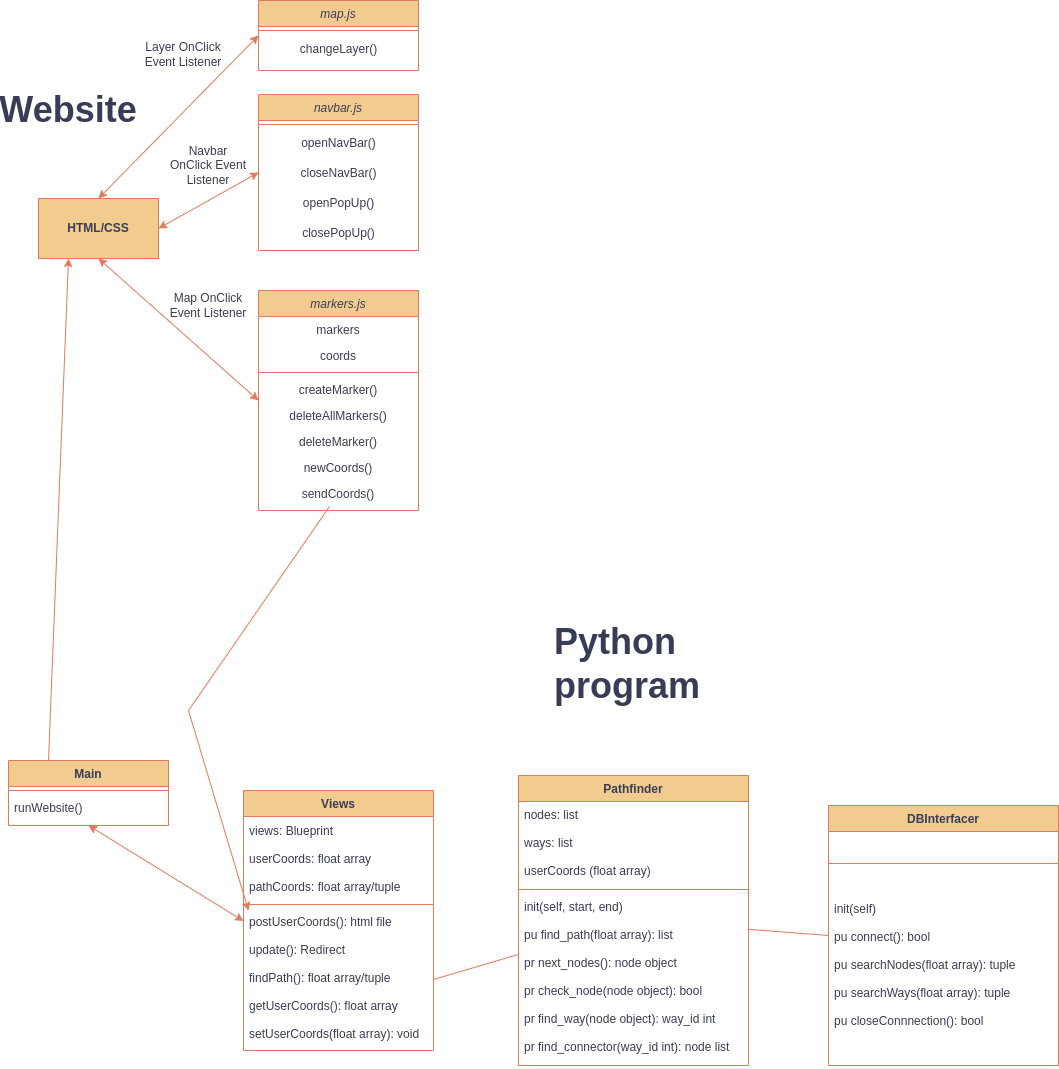

The diagram above was exported from draw.io. Its source (the exported page's mxGraphModel, read from the mxfile embedded in the PNG):
<mxGraphModel dx="1264" dy="843" grid="1" gridSize="10" guides="1" tooltips="1" connect="1" arrows="1" fold="1" page="1" pageScale="1" pageWidth="827" pageHeight="1169" background="#ffffff" math="0" shadow="0">
  <root>
    <mxCell id="WIyWlLk6GJQsqaUBKTNV-0" />
    <mxCell id="WIyWlLk6GJQsqaUBKTNV-1" parent="WIyWlLk6GJQsqaUBKTNV-0" />
    <mxCell id="zkfFHV4jXpPFQw0GAbJ--6" value="map.js" style="swimlane;fontStyle=2;align=center;verticalAlign=top;childLayout=stackLayout;horizontal=1;startSize=26;horizontalStack=0;resizeParent=1;resizeLast=0;collapsible=1;marginBottom=0;rounded=0;shadow=0;strokeWidth=1;labelBackgroundColor=none;fillColor=#F2CC8F;strokeColor=#E07A5F;fontColor=#393C56;" parent="WIyWlLk6GJQsqaUBKTNV-1" vertex="1">
      <mxGeometry x="90" width="160" height="70" as="geometry">
        <mxRectangle x="90" width="160" height="26" as="alternateBounds" />
      </mxGeometry>
    </mxCell>
    <mxCell id="zkfFHV4jXpPFQw0GAbJ--9" value="" style="line;html=1;strokeWidth=1;align=left;verticalAlign=middle;spacingTop=-1;spacingLeft=3;spacingRight=3;rotatable=0;labelPosition=right;points=[];portConstraint=eastwest;labelBackgroundColor=none;fillColor=#F2CC8F;strokeColor=#E07A5F;fontColor=#393C56;" parent="zkfFHV4jXpPFQw0GAbJ--6" vertex="1">
      <mxGeometry y="26" width="160" height="8" as="geometry" />
    </mxCell>
    <mxCell id="Uwjyuwv-Hxhkksc5ES2F-1" value="changeLayer()" style="text;html=1;align=center;verticalAlign=middle;resizable=0;points=[];autosize=1;strokeColor=none;fillColor=none;labelBackgroundColor=none;fontColor=#393C56;" parent="zkfFHV4jXpPFQw0GAbJ--6" vertex="1">
      <mxGeometry y="34" width="160" height="30" as="geometry" />
    </mxCell>
    <mxCell id="zkfFHV4jXpPFQw0GAbJ--13" value="navbar.js" style="swimlane;fontStyle=2;align=center;verticalAlign=top;childLayout=stackLayout;horizontal=1;startSize=26;horizontalStack=0;resizeParent=1;resizeLast=0;collapsible=1;marginBottom=0;rounded=0;shadow=0;strokeWidth=1;labelBackgroundColor=none;fillColor=#F2CC8F;strokeColor=#E07A5F;fontColor=#393C56;" parent="WIyWlLk6GJQsqaUBKTNV-1" vertex="1">
      <mxGeometry x="90" y="94" width="160" height="156" as="geometry">
        <mxRectangle x="90" y="94" width="170" height="26" as="alternateBounds" />
      </mxGeometry>
    </mxCell>
    <mxCell id="zkfFHV4jXpPFQw0GAbJ--15" value="" style="line;html=1;strokeWidth=1;align=left;verticalAlign=middle;spacingTop=-1;spacingLeft=3;spacingRight=3;rotatable=0;labelPosition=right;points=[];portConstraint=eastwest;labelBackgroundColor=none;fillColor=#F2CC8F;strokeColor=#E07A5F;fontColor=#393C56;" parent="zkfFHV4jXpPFQw0GAbJ--13" vertex="1">
      <mxGeometry y="26" width="160" height="8" as="geometry" />
    </mxCell>
    <mxCell id="Uwjyuwv-Hxhkksc5ES2F-4" value="openNavBar()" style="text;html=1;align=center;verticalAlign=middle;resizable=0;points=[];autosize=1;strokeColor=none;fillColor=none;labelBackgroundColor=none;fontColor=#393C56;" parent="zkfFHV4jXpPFQw0GAbJ--13" vertex="1">
      <mxGeometry y="34" width="160" height="30" as="geometry" />
    </mxCell>
    <mxCell id="Uwjyuwv-Hxhkksc5ES2F-5" value="closeNavBar()" style="text;html=1;align=center;verticalAlign=middle;resizable=0;points=[];autosize=1;strokeColor=none;fillColor=none;labelBackgroundColor=none;fontColor=#393C56;" parent="zkfFHV4jXpPFQw0GAbJ--13" vertex="1">
      <mxGeometry y="64" width="160" height="30" as="geometry" />
    </mxCell>
    <mxCell id="Uwjyuwv-Hxhkksc5ES2F-6" value="openPopUp()" style="text;html=1;align=center;verticalAlign=middle;resizable=0;points=[];autosize=1;strokeColor=none;fillColor=none;labelBackgroundColor=none;fontColor=#393C56;" parent="zkfFHV4jXpPFQw0GAbJ--13" vertex="1">
      <mxGeometry y="94" width="160" height="30" as="geometry" />
    </mxCell>
    <mxCell id="Uwjyuwv-Hxhkksc5ES2F-7" value="closePopUp()" style="text;html=1;align=center;verticalAlign=middle;resizable=0;points=[];autosize=1;strokeColor=none;fillColor=none;labelBackgroundColor=none;fontColor=#393C56;" parent="zkfFHV4jXpPFQw0GAbJ--13" vertex="1">
      <mxGeometry y="124" width="160" height="30" as="geometry" />
    </mxCell>
    <mxCell id="zkfFHV4jXpPFQw0GAbJ--17" value="markers.js" style="swimlane;fontStyle=2;align=center;verticalAlign=top;childLayout=stackLayout;horizontal=1;startSize=26;horizontalStack=0;resizeParent=1;resizeLast=0;collapsible=1;marginBottom=0;rounded=0;shadow=0;strokeWidth=1;labelBackgroundColor=none;fillColor=#F2CC8F;strokeColor=#E07A5F;fontColor=#393C56;" parent="WIyWlLk6GJQsqaUBKTNV-1" vertex="1">
      <mxGeometry x="90" y="290" width="160" height="220" as="geometry">
        <mxRectangle x="90" y="290" width="160" height="26" as="alternateBounds" />
      </mxGeometry>
    </mxCell>
    <mxCell id="zkfFHV4jXpPFQw0GAbJ--21" value="markers" style="text;align=center;verticalAlign=top;spacingLeft=4;spacingRight=4;overflow=hidden;rotatable=0;points=[[0,0.5],[1,0.5]];portConstraint=eastwest;rounded=0;shadow=0;html=0;labelBackgroundColor=none;fontColor=#393C56;" parent="zkfFHV4jXpPFQw0GAbJ--17" vertex="1">
      <mxGeometry y="26" width="160" height="26" as="geometry" />
    </mxCell>
    <mxCell id="zkfFHV4jXpPFQw0GAbJ--22" value="coords" style="text;align=center;verticalAlign=top;spacingLeft=4;spacingRight=4;overflow=hidden;rotatable=0;points=[[0,0.5],[1,0.5]];portConstraint=eastwest;rounded=0;shadow=0;html=0;labelBackgroundColor=none;fontColor=#393C56;" parent="zkfFHV4jXpPFQw0GAbJ--17" vertex="1">
      <mxGeometry y="52" width="160" height="26" as="geometry" />
    </mxCell>
    <mxCell id="zkfFHV4jXpPFQw0GAbJ--23" value="" style="line;html=1;strokeWidth=1;align=left;verticalAlign=middle;spacingTop=-1;spacingLeft=3;spacingRight=3;rotatable=0;labelPosition=right;points=[];portConstraint=eastwest;labelBackgroundColor=none;fillColor=#F2CC8F;strokeColor=#E07A5F;fontColor=#393C56;" parent="zkfFHV4jXpPFQw0GAbJ--17" vertex="1">
      <mxGeometry y="78" width="160" height="8" as="geometry" />
    </mxCell>
    <mxCell id="zkfFHV4jXpPFQw0GAbJ--24" value="createMarker()" style="text;align=center;verticalAlign=top;spacingLeft=4;spacingRight=4;overflow=hidden;rotatable=0;points=[[0,0.5],[1,0.5]];portConstraint=eastwest;labelBackgroundColor=none;fontColor=#393C56;" parent="zkfFHV4jXpPFQw0GAbJ--17" vertex="1">
      <mxGeometry y="86" width="160" height="26" as="geometry" />
    </mxCell>
    <mxCell id="zkfFHV4jXpPFQw0GAbJ--25" value="deleteAllMarkers()" style="text;align=center;verticalAlign=top;spacingLeft=4;spacingRight=4;overflow=hidden;rotatable=0;points=[[0,0.5],[1,0.5]];portConstraint=eastwest;labelBackgroundColor=none;fontColor=#393C56;" parent="zkfFHV4jXpPFQw0GAbJ--17" vertex="1">
      <mxGeometry y="112" width="160" height="26" as="geometry" />
    </mxCell>
    <mxCell id="Uwjyuwv-Hxhkksc5ES2F-10" value="deleteMarker()" style="text;align=center;verticalAlign=top;spacingLeft=4;spacingRight=4;overflow=hidden;rotatable=0;points=[[0,0.5],[1,0.5]];portConstraint=eastwest;labelBackgroundColor=none;fontColor=#393C56;" parent="zkfFHV4jXpPFQw0GAbJ--17" vertex="1">
      <mxGeometry y="138" width="160" height="26" as="geometry" />
    </mxCell>
    <mxCell id="Uwjyuwv-Hxhkksc5ES2F-11" value="newCoords()" style="text;align=center;verticalAlign=top;spacingLeft=4;spacingRight=4;overflow=hidden;rotatable=0;points=[[0,0.5],[1,0.5]];portConstraint=eastwest;labelBackgroundColor=none;fontColor=#393C56;" parent="zkfFHV4jXpPFQw0GAbJ--17" vertex="1">
      <mxGeometry y="164" width="160" height="26" as="geometry" />
    </mxCell>
    <mxCell id="Uwjyuwv-Hxhkksc5ES2F-13" value="sendCoords()" style="text;align=center;verticalAlign=top;spacingLeft=4;spacingRight=4;overflow=hidden;rotatable=0;points=[[0,0.5],[1,0.5]];portConstraint=eastwest;labelBackgroundColor=none;fontColor=#393C56;" parent="zkfFHV4jXpPFQw0GAbJ--17" vertex="1">
      <mxGeometry y="190" width="160" height="26" as="geometry" />
    </mxCell>
    <mxCell id="Uwjyuwv-Hxhkksc5ES2F-0" value="&lt;b&gt;HTML/CSS&lt;/b&gt;" style="rounded=0;whiteSpace=wrap;html=1;labelBackgroundColor=none;fillColor=#F2CC8F;strokeColor=#E07A5F;fontColor=#393C56;" parent="WIyWlLk6GJQsqaUBKTNV-1" vertex="1">
      <mxGeometry x="-130" y="198" width="120" height="60" as="geometry" />
    </mxCell>
    <mxCell id="Uwjyuwv-Hxhkksc5ES2F-2" value="" style="endArrow=classic;startArrow=classic;html=1;rounded=0;exitX=0.5;exitY=0;exitDx=0;exitDy=0;entryX=0;entryY=0.5;entryDx=0;entryDy=0;labelBackgroundColor=none;strokeColor=#E07A5F;fontColor=default;" parent="WIyWlLk6GJQsqaUBKTNV-1" source="Uwjyuwv-Hxhkksc5ES2F-0" target="zkfFHV4jXpPFQw0GAbJ--6" edge="1">
      <mxGeometry width="50" height="50" relative="1" as="geometry">
        <mxPoint x="390" y="200" as="sourcePoint" />
        <mxPoint x="90" y="40" as="targetPoint" />
        <Array as="points" />
      </mxGeometry>
    </mxCell>
    <mxCell id="Uwjyuwv-Hxhkksc5ES2F-9" value="" style="endArrow=classic;startArrow=classic;html=1;rounded=0;exitX=1;exitY=0.5;exitDx=0;exitDy=0;entryX=0;entryY=0.5;entryDx=0;entryDy=0;labelBackgroundColor=none;strokeColor=#E07A5F;fontColor=default;" parent="WIyWlLk6GJQsqaUBKTNV-1" source="Uwjyuwv-Hxhkksc5ES2F-0" target="zkfFHV4jXpPFQw0GAbJ--13" edge="1">
      <mxGeometry width="50" height="50" relative="1" as="geometry">
        <mxPoint x="390" y="200" as="sourcePoint" />
        <mxPoint x="40" y="140" as="targetPoint" />
      </mxGeometry>
    </mxCell>
    <mxCell id="Uwjyuwv-Hxhkksc5ES2F-12" value="" style="endArrow=classic;startArrow=classic;html=1;rounded=0;exitX=0.5;exitY=1;exitDx=0;exitDy=0;entryX=0;entryY=0.5;entryDx=0;entryDy=0;labelBackgroundColor=none;strokeColor=#E07A5F;fontColor=default;" parent="WIyWlLk6GJQsqaUBKTNV-1" source="Uwjyuwv-Hxhkksc5ES2F-0" target="zkfFHV4jXpPFQw0GAbJ--17" edge="1">
      <mxGeometry width="50" height="50" relative="1" as="geometry">
        <mxPoint x="40" y="350" as="sourcePoint" />
        <mxPoint x="40" y="320" as="targetPoint" />
      </mxGeometry>
    </mxCell>
    <mxCell id="Uwjyuwv-Hxhkksc5ES2F-14" value="Main" style="swimlane;fontStyle=1;align=center;verticalAlign=top;childLayout=stackLayout;horizontal=1;startSize=26;horizontalStack=0;resizeParent=1;resizeLast=0;collapsible=1;marginBottom=0;rounded=0;shadow=0;strokeWidth=1;labelBackgroundColor=none;fillColor=#F2CC8F;strokeColor=#E07A5F;fontColor=#393C56;" parent="WIyWlLk6GJQsqaUBKTNV-1" vertex="1">
      <mxGeometry x="-160" y="760" width="160" height="65" as="geometry">
        <mxRectangle x="-160" y="760" width="160" height="26" as="alternateBounds" />
      </mxGeometry>
    </mxCell>
    <mxCell id="Uwjyuwv-Hxhkksc5ES2F-17" value="" style="line;html=1;strokeWidth=1;align=left;verticalAlign=middle;spacingTop=-1;spacingLeft=3;spacingRight=3;rotatable=0;labelPosition=right;points=[];portConstraint=eastwest;labelBackgroundColor=none;fillColor=#F2CC8F;strokeColor=#E07A5F;fontColor=#393C56;" parent="Uwjyuwv-Hxhkksc5ES2F-14" vertex="1">
      <mxGeometry y="26" width="160" height="8" as="geometry" />
    </mxCell>
    <mxCell id="Uwjyuwv-Hxhkksc5ES2F-18" value="runWebsite()" style="text;align=left;verticalAlign=top;spacingLeft=4;spacingRight=4;overflow=hidden;rotatable=0;points=[[0,0.5],[1,0.5]];portConstraint=eastwest;labelBackgroundColor=none;fontColor=#393C56;" parent="Uwjyuwv-Hxhkksc5ES2F-14" vertex="1">
      <mxGeometry y="34" width="160" height="26" as="geometry" />
    </mxCell>
    <mxCell id="Uwjyuwv-Hxhkksc5ES2F-23" value="&lt;span style=&quot;font-weight: normal;&quot;&gt;Layer OnClick Event Listener&lt;/span&gt;" style="text;html=1;strokeColor=none;fillColor=none;align=center;verticalAlign=middle;whiteSpace=wrap;rounded=0;fontColor=#393C56;fontStyle=1;labelBackgroundColor=none;" parent="WIyWlLk6GJQsqaUBKTNV-1" vertex="1">
      <mxGeometry x="-30" y="14" width="90" height="80" as="geometry" />
    </mxCell>
    <mxCell id="Uwjyuwv-Hxhkksc5ES2F-24" value="Navbar&lt;br&gt;OnClick Event Listener" style="text;html=1;strokeColor=none;fillColor=none;align=center;verticalAlign=middle;whiteSpace=wrap;rounded=0;fontColor=#393C56;labelBackgroundColor=none;" parent="WIyWlLk6GJQsqaUBKTNV-1" vertex="1">
      <mxGeometry x="-10" y="120" width="100" height="90" as="geometry" />
    </mxCell>
    <mxCell id="Uwjyuwv-Hxhkksc5ES2F-25" value="Map OnClick Event Listener" style="text;html=1;strokeColor=none;fillColor=none;align=center;verticalAlign=middle;whiteSpace=wrap;rounded=0;fontColor=#393C56;labelBackgroundColor=none;" parent="WIyWlLk6GJQsqaUBKTNV-1" vertex="1">
      <mxGeometry x="-10" y="270" width="100" height="70" as="geometry" />
    </mxCell>
    <mxCell id="Uwjyuwv-Hxhkksc5ES2F-26" value="Views" style="swimlane;fontStyle=1;align=center;verticalAlign=top;childLayout=stackLayout;horizontal=1;startSize=26;horizontalStack=0;resizeParent=1;resizeParentMax=0;resizeLast=0;collapsible=1;marginBottom=0;strokeColor=#E07A5F;fontColor=#393C56;fillColor=#F2CC8F;labelBackgroundColor=none;" parent="WIyWlLk6GJQsqaUBKTNV-1" vertex="1">
      <mxGeometry x="75" y="790" width="190" height="260" as="geometry">
        <mxRectangle x="75" y="790" width="70" height="30" as="alternateBounds" />
      </mxGeometry>
    </mxCell>
    <mxCell id="Uwjyuwv-Hxhkksc5ES2F-27" value="views: Blueprint&#10;&#10;userCoords: float array&#10;&#10;pathCoords: float array/tuple" style="text;strokeColor=none;fillColor=none;align=left;verticalAlign=middle;spacingLeft=4;spacingRight=4;overflow=hidden;rotatable=0;points=[[0,0.5],[1,0.5]];portConstraint=eastwest;fontColor=#393C56;labelBackgroundColor=none;" parent="Uwjyuwv-Hxhkksc5ES2F-26" vertex="1">
      <mxGeometry y="26" width="190" height="84" as="geometry" />
    </mxCell>
    <mxCell id="Uwjyuwv-Hxhkksc5ES2F-28" value="" style="line;strokeWidth=1;fillColor=none;align=left;verticalAlign=middle;spacingTop=-1;spacingLeft=3;spacingRight=3;rotatable=0;labelPosition=right;points=[];portConstraint=eastwest;strokeColor=#E07A5F;fontColor=#393C56;labelBackgroundColor=none;" parent="Uwjyuwv-Hxhkksc5ES2F-26" vertex="1">
      <mxGeometry y="110" width="190" height="8" as="geometry" />
    </mxCell>
    <mxCell id="Uwjyuwv-Hxhkksc5ES2F-29" value="postUserCoords(): html file&#10;&#10;update(): Redirect&#10;&#10;findPath(): float array/tuple&#10;&#10;getUserCoords(): float array&#10;&#10;setUserCoords(float array): void" style="text;strokeColor=none;fillColor=none;align=left;verticalAlign=top;spacingLeft=4;spacingRight=4;overflow=hidden;rotatable=0;points=[[0,0.5],[1,0.5]];portConstraint=eastwest;fontColor=#393C56;labelBackgroundColor=none;" parent="Uwjyuwv-Hxhkksc5ES2F-26" vertex="1">
      <mxGeometry y="118" width="190" height="142" as="geometry" />
    </mxCell>
    <mxCell id="Uwjyuwv-Hxhkksc5ES2F-30" value="Pathfinder" style="swimlane;fontStyle=1;align=center;verticalAlign=top;childLayout=stackLayout;horizontal=1;startSize=26;horizontalStack=0;resizeParent=1;resizeParentMax=0;resizeLast=0;collapsible=1;marginBottom=0;strokeColor=#E07A5F;fontColor=#393C56;fillColor=#F2CC8F;labelBackgroundColor=none;" parent="WIyWlLk6GJQsqaUBKTNV-1" vertex="1">
      <mxGeometry x="350" y="775" width="230" height="290" as="geometry">
        <mxRectangle x="350" y="775" width="100" height="30" as="alternateBounds" />
      </mxGeometry>
    </mxCell>
    <mxCell id="Uwjyuwv-Hxhkksc5ES2F-31" value="nodes: list&#10;&#10;ways: list&#10;&#10;userCoords (float array)&#10;&#10;" style="text;strokeColor=none;fillColor=none;align=left;verticalAlign=top;spacingLeft=4;spacingRight=4;overflow=hidden;rotatable=0;points=[[0,0.5],[1,0.5]];portConstraint=eastwest;fontColor=#393C56;labelBackgroundColor=none;" parent="Uwjyuwv-Hxhkksc5ES2F-30" vertex="1">
      <mxGeometry y="26" width="230" height="84" as="geometry" />
    </mxCell>
    <mxCell id="Uwjyuwv-Hxhkksc5ES2F-32" value="" style="line;strokeWidth=1;fillColor=none;align=left;verticalAlign=middle;spacingTop=-1;spacingLeft=3;spacingRight=3;rotatable=0;labelPosition=right;points=[];portConstraint=eastwest;strokeColor=#E07A5F;fontColor=#393C56;labelBackgroundColor=none;" parent="Uwjyuwv-Hxhkksc5ES2F-30" vertex="1">
      <mxGeometry y="110" width="230" height="8" as="geometry" />
    </mxCell>
    <mxCell id="Uwjyuwv-Hxhkksc5ES2F-33" value="init(self, start, end)&#10;&#10;pu find_path(float array): list&#10;&#10;pr next_nodes(): node object&#10;&#10;pr check_node(node object): bool&#10;&#10;pr find_way(node object): way_id int&#10;&#10;pr find_connector(way_id int): node list" style="text;strokeColor=none;fillColor=none;align=left;verticalAlign=top;spacingLeft=4;spacingRight=4;overflow=hidden;rotatable=0;points=[[0,0.5],[1,0.5]];portConstraint=eastwest;fontColor=#393C56;labelBackgroundColor=none;" parent="Uwjyuwv-Hxhkksc5ES2F-30" vertex="1">
      <mxGeometry y="118" width="230" height="172" as="geometry" />
    </mxCell>
    <mxCell id="Uwjyuwv-Hxhkksc5ES2F-34" value="DBInterfacer" style="swimlane;fontStyle=1;align=center;verticalAlign=top;childLayout=stackLayout;horizontal=1;startSize=26;horizontalStack=0;resizeParent=1;resizeParentMax=0;resizeLast=0;collapsible=1;marginBottom=0;strokeColor=#E07A5F;fontColor=#393C56;fillColor=#F2CC8F;labelBackgroundColor=none;" parent="WIyWlLk6GJQsqaUBKTNV-1" vertex="1">
      <mxGeometry x="660" y="805" width="230" height="260" as="geometry" />
    </mxCell>
    <mxCell id="Uwjyuwv-Hxhkksc5ES2F-36" value="" style="line;strokeWidth=1;fillColor=none;align=left;verticalAlign=middle;spacingTop=-1;spacingLeft=3;spacingRight=3;rotatable=0;labelPosition=right;points=[];portConstraint=eastwest;strokeColor=#E07A5F;fontColor=#393C56;labelBackgroundColor=none;" parent="Uwjyuwv-Hxhkksc5ES2F-34" vertex="1">
      <mxGeometry y="26" width="230" height="64" as="geometry" />
    </mxCell>
    <mxCell id="Uwjyuwv-Hxhkksc5ES2F-37" value="init(self)&#10;&#10;pu connect(): bool&#10;&#10;pu searchNodes(float array): tuple &#10;&#10;pu searchWays(float array): tuple &#10;&#10;pu closeConnnection(): bool" style="text;strokeColor=none;fillColor=none;align=left;verticalAlign=top;spacingLeft=4;spacingRight=4;overflow=hidden;rotatable=0;points=[[0,0.5],[1,0.5]];portConstraint=eastwest;fontColor=#393C56;labelBackgroundColor=none;" parent="Uwjyuwv-Hxhkksc5ES2F-34" vertex="1">
      <mxGeometry y="90" width="230" height="170" as="geometry" />
    </mxCell>
    <mxCell id="Ge6i2bt35cyOHZ9haBJ7-3" value="&lt;b&gt;&lt;font style=&quot;font-size: 36px;&quot;&gt;Python program&lt;/font&gt;&lt;/b&gt;" style="text;html=1;strokeColor=none;fillColor=none;align=left;verticalAlign=middle;whiteSpace=wrap;rounded=0;labelBackgroundColor=none;fontColor=#393C56;" parent="WIyWlLk6GJQsqaUBKTNV-1" vertex="1">
      <mxGeometry x="384" y="647.5" width="60" height="30" as="geometry" />
    </mxCell>
    <mxCell id="Ge6i2bt35cyOHZ9haBJ7-4" value="&lt;b style=&quot;&quot;&gt;&lt;font style=&quot;font-size: 36px;&quot;&gt;Website&lt;/font&gt;&lt;/b&gt;" style="text;html=1;strokeColor=none;fillColor=none;align=center;verticalAlign=middle;whiteSpace=wrap;rounded=0;labelBackgroundColor=none;fontColor=#393C56;" parent="WIyWlLk6GJQsqaUBKTNV-1" vertex="1">
      <mxGeometry x="-130" y="94" width="60" height="30" as="geometry" />
    </mxCell>
    <mxCell id="Ge6i2bt35cyOHZ9haBJ7-6" value="" style="endArrow=classic;html=1;rounded=0;fontSize=36;entryX=0.25;entryY=1;entryDx=0;entryDy=0;exitX=0.25;exitY=0;exitDx=0;exitDy=0;labelBackgroundColor=none;strokeColor=#E07A5F;fontColor=default;" parent="WIyWlLk6GJQsqaUBKTNV-1" source="Uwjyuwv-Hxhkksc5ES2F-14" target="Uwjyuwv-Hxhkksc5ES2F-0" edge="1">
      <mxGeometry width="50" height="50" relative="1" as="geometry">
        <mxPoint x="410" y="540" as="sourcePoint" />
        <mxPoint x="460" y="490" as="targetPoint" />
      </mxGeometry>
    </mxCell>
    <mxCell id="Ge6i2bt35cyOHZ9haBJ7-7" value="" style="endArrow=classic;html=1;rounded=0;fontSize=36;labelBackgroundColor=none;strokeColor=#E07A5F;fontColor=default;" parent="WIyWlLk6GJQsqaUBKTNV-1" source="Uwjyuwv-Hxhkksc5ES2F-13" edge="1">
      <mxGeometry width="50" height="50" relative="1" as="geometry">
        <mxPoint x="410" y="540" as="sourcePoint" />
        <mxPoint x="80" y="910" as="targetPoint" />
        <Array as="points">
          <mxPoint x="20" y="710" />
        </Array>
      </mxGeometry>
    </mxCell>
    <mxCell id="Ge6i2bt35cyOHZ9haBJ7-9" value="" style="endArrow=classic;startArrow=classic;html=1;rounded=0;fontSize=36;exitX=0.5;exitY=1;exitDx=0;exitDy=0;labelBackgroundColor=none;strokeColor=#E07A5F;fontColor=default;" parent="WIyWlLk6GJQsqaUBKTNV-1" source="Uwjyuwv-Hxhkksc5ES2F-14" target="Uwjyuwv-Hxhkksc5ES2F-29" edge="1">
      <mxGeometry width="50" height="50" relative="1" as="geometry">
        <mxPoint x="-80" y="880" as="sourcePoint" />
        <mxPoint x="460" y="750" as="targetPoint" />
      </mxGeometry>
    </mxCell>
    <mxCell id="Ge6i2bt35cyOHZ9haBJ7-10" value="" style="endArrow=none;html=1;rounded=0;fontSize=36;exitX=1;exitY=0.5;exitDx=0;exitDy=0;labelBackgroundColor=none;strokeColor=#E07A5F;fontColor=default;" parent="WIyWlLk6GJQsqaUBKTNV-1" source="Uwjyuwv-Hxhkksc5ES2F-29" target="Uwjyuwv-Hxhkksc5ES2F-30" edge="1">
      <mxGeometry width="50" height="50" relative="1" as="geometry">
        <mxPoint x="410" y="900" as="sourcePoint" />
        <mxPoint x="460" y="850" as="targetPoint" />
      </mxGeometry>
    </mxCell>
    <mxCell id="Ge6i2bt35cyOHZ9haBJ7-11" value="" style="endArrow=none;html=1;rounded=0;strokeColor=#E07A5F;fontColor=#393C56;fillColor=#F2CC8F;entryX=0;entryY=0.5;entryDx=0;entryDy=0;" parent="WIyWlLk6GJQsqaUBKTNV-1" source="Uwjyuwv-Hxhkksc5ES2F-30" target="Uwjyuwv-Hxhkksc5ES2F-34" edge="1">
      <mxGeometry width="50" height="50" relative="1" as="geometry">
        <mxPoint x="410" y="880" as="sourcePoint" />
        <mxPoint x="460" y="830" as="targetPoint" />
      </mxGeometry>
    </mxCell>
  </root>
</mxGraphModel>